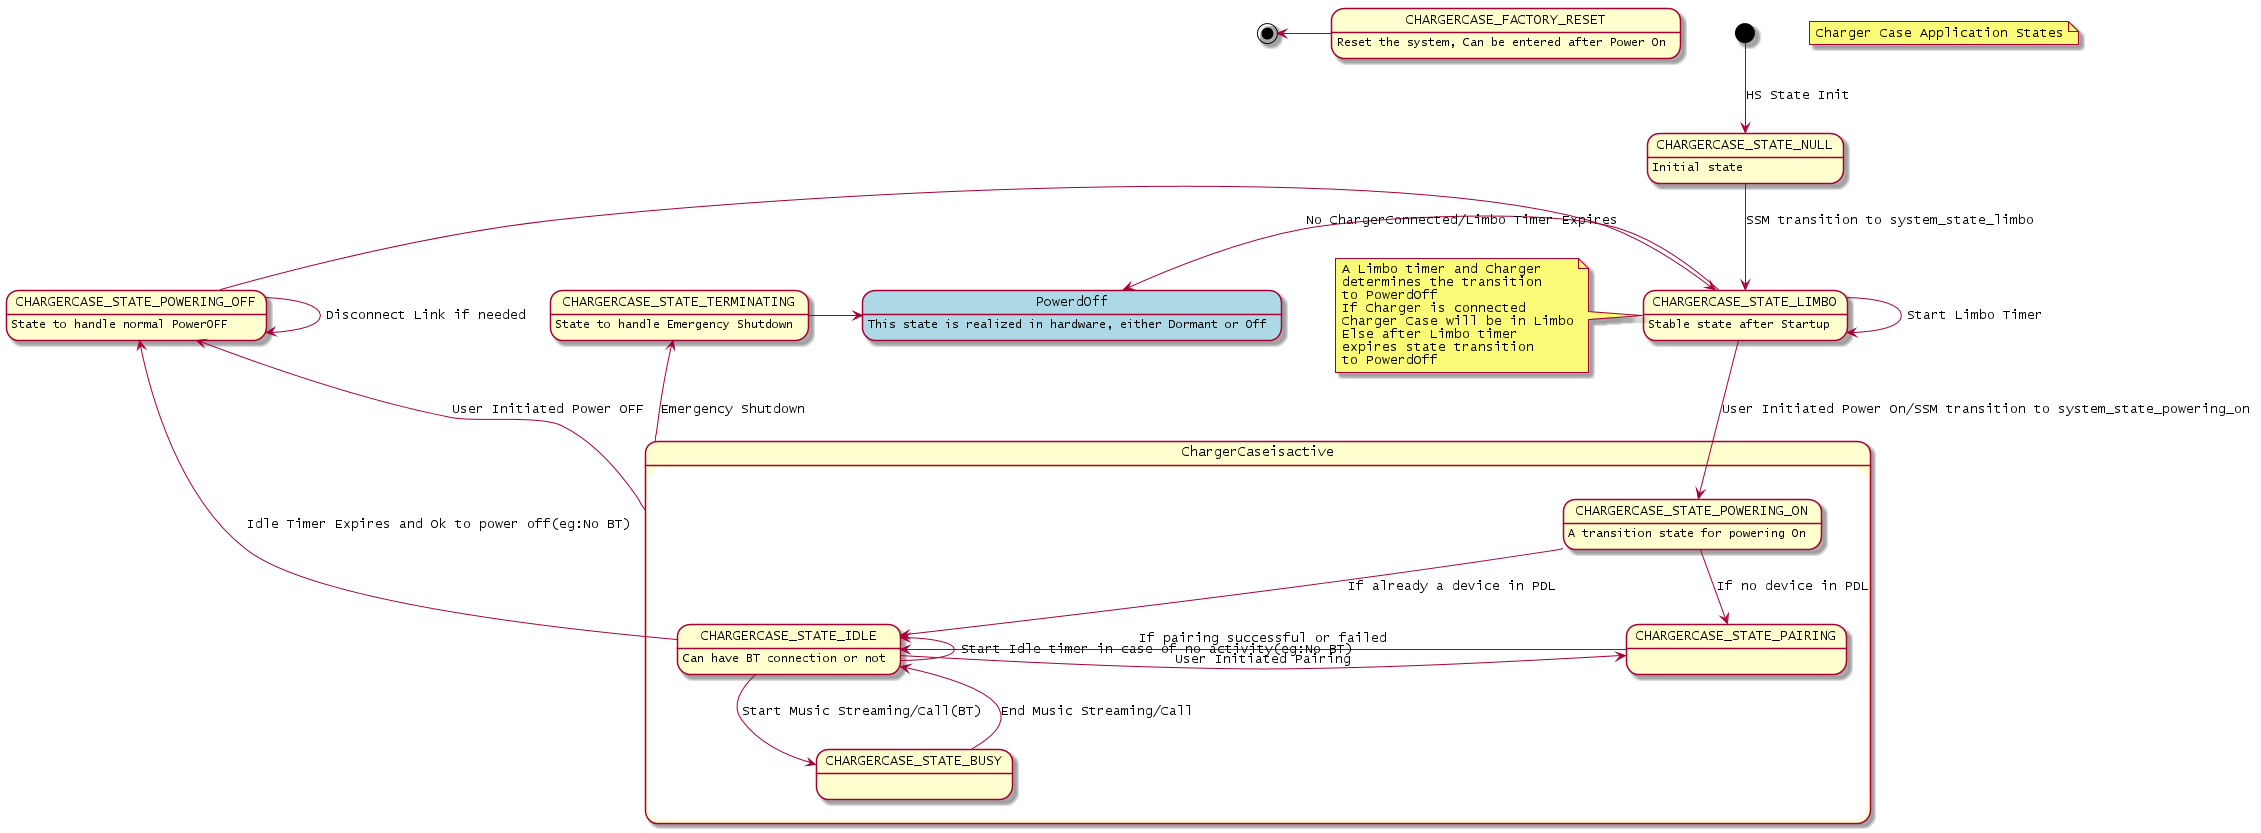

The diagram above was rendered by PlantUML. Its source (embedded in the PNG):
@startuml inline_umlgraph_1.png
    note "Charger Case Application States" as N1
   
    [*] -down-> CHARGERCASE_STATE_NULL: HS State Init
    CHARGERCASE_STATE_NULL -down->CHARGERCASE_STATE_LIMBO :SSM transition to system_state_limbo
    CHARGERCASE_STATE_NULL: Initial state
    state ChargerCaseisactive {
        CHARGERCASE_STATE_LIMBO->CHARGERCASE_STATE_LIMBO: Start Limbo Timer
        CHARGERCASE_STATE_LIMBO: Stable state after Startup
        CHARGERCASE_STATE_LIMBO->CHARGERCASE_STATE_POWERING_ON:User Initiated Power On/SSM transition to system_state_powering_on
        CHARGERCASE_STATE_POWERING_ON-down->CHARGERCASE_STATE_IDLE: If already a device in PDL
        CHARGERCASE_STATE_IDLE:Can have BT connection or not
        CHARGERCASE_STATE_POWERING_ON -down-> CHARGERCASE_STATE_PAIRING: If no device in PDL
        CHARGERCASE_STATE_POWERING_ON : A transition state for powering On
        CHARGERCASE_STATE_PAIRING -> CHARGERCASE_STATE_IDLE: If pairing successful or failed
        CHARGERCASE_STATE_IDLE-down->CHARGERCASE_STATE_BUSY:Start Music Streaming/Call(BT)
        CHARGERCASE_STATE_IDLE-left->CHARGERCASE_STATE_IDLE:Start Idle timer in case of no activity(eg:No BT)
        CHARGERCASE_STATE_IDLE->CHARGERCASE_STATE_PAIRING:User Initiated Pairing
    }
    CHARGERCASE_STATE_IDLE-up->CHARGERCASE_STATE_POWERING_OFF:Idle Timer Expires and Ok to power off(eg:No BT)
    CHARGERCASE_STATE_BUSY->CHARGERCASE_STATE_IDLE:End Music Streaming/Call
    ChargerCaseisactive -up->CHARGERCASE_STATE_POWERING_OFF: User Initiated Power OFF
    ChargerCaseisactive -up->CHARGERCASE_STATE_TERMINATING : Emergency Shutdown
    CHARGERCASE_STATE_TERMINATING: State to handle Emergency Shutdown
    CHARGERCASE_STATE_TERMINATING->PowerdOff
    CHARGERCASE_STATE_POWERING_OFF ->CHARGERCASE_STATE_POWERING_OFF: Disconnect Link if needed
    CHARGERCASE_STATE_POWERING_OFF: State to handle normal PowerOFF
    CHARGERCASE_STATE_POWERING_OFF ->CHARGERCASE_STATE_LIMBO
    CHARGERCASE_STATE_LIMBO -left->PowerdOff:No ChargerConnected/Limbo Timer Expires
    state PowerdOff #LightBlue
    PowerdOff: This state is realized in hardware, either Dormant or Off
    note left of CHARGERCASE_STATE_LIMBO
        A Limbo timer and Charger 
        determines the transition
        to PowerdOff
        If Charger is connected
        Charger Case will be in Limbo
        Else after Limbo timer 
        expires state transition
        to PowerdOff
    end note
    state CHARGERCASE_FACTORY_RESET:Reset the system, Can be entered after Power On
    CHARGERCASE_FACTORY_RESET-left->[*]
@enduml